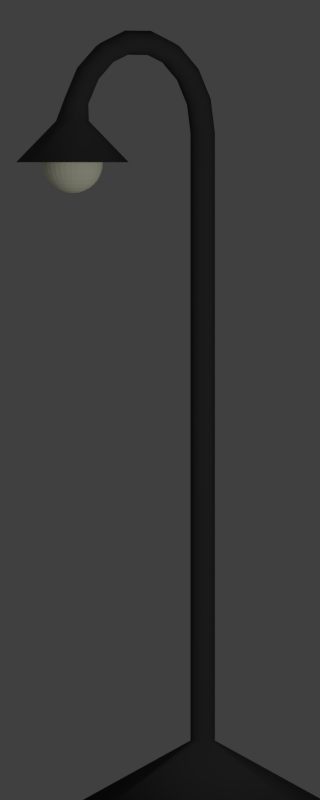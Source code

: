 # Source: Strassenlaterne.blend  (saved by Blender 2.62.0; exported with 4.5.12 LTS)
import bpy
from mathutils import Matrix  # noqa: F401  (used for matrix-valued properties, if any)

bpy.ops.wm.read_factory_settings(use_empty=True)
scene = bpy.context.scene
scene.name = 'Scene'

# ---- collections
col_collection_1 = bpy.data.collections.new('Collection 1'); scene.collection.children.link(col_collection_1)

# ---- materials (node trees are filled in below, after node groups)
mat_laterne = bpy.data.materials.new('Laterne')
mat_laterne.alpha_threshold = 0.0
mat_laterne.use_transparent_shadow = False
mat_laterne.diffuse_color = (0.05222, 0.05222, 0.05222, 1.0)
mat_laterne.roughness = 0.5
mat_laterne.specular_intensity = 0.07143
mat_laterne.line_color = (0.0, 0.0, 0.0, 1.0)
mat_lampe = bpy.data.materials.new('Lampe')
mat_lampe.alpha_threshold = 0.0
mat_lampe.use_transparent_shadow = False
mat_lampe.diffuse_color = (1.0, 1.0, 0.766, 1.0)
mat_lampe.roughness = 0.5
mat_lampe.specular_intensity = 0.0
mat_lampe.line_color = (0.0, 0.0, 0.0, 1.0)

# ---- material node trees

# ---- world
world_world = bpy.data.worlds.new('World'); scene.world = world_world
world_world.color = (0.05088, 0.05088, 0.05088)
world_world.use_sun_shadow = False
world_world.sun_shadow_jitter_overblur = 0.0
world_world.cycles.sampling_method = 'MANUAL'
world_world.cycles.sample_map_resolution = 256

# ---- cameras
cam_camera = bpy.data.cameras.new('Camera')
cam_camera.type = 'ORTHO'
cam_camera.clip_end = 100.0
cam_camera.lens = 35.0
cam_camera.sensor_width = 32.0
cam_camera.sensor_height = 18.0
cam_camera.ortho_scale = 2.634
cam_camera.dof.focus_distance = 0.0
cam_camera.dof.aperture_fstop = 128.0

# ---- lights
light_lamp_001 = bpy.data.lights.new('Lamp.001', 'POINT')
light_lamp_001.transmission_factor = 0.0
light_lamp_001.cutoff_distance = 30.0
light_lamp_001.use_shadow = False
light_lamp_001.energy = 20.0
light_lamp_001.shadow_buffer_clip_start = 1.001
light_lamp_001.shadow_soft_size = 1.0
light_lamp_001.shadow_maximum_resolution = 0.006
light_lamp_001.use_absolute_resolution = True
light_lamp_001.cycles.use_multiple_importance_sampling = False
light_lamp = bpy.data.lights.new('Lamp', 'POINT')
light_lamp.transmission_factor = 0.0
light_lamp.cutoff_distance = 30.0
light_lamp.energy = 100.0
light_lamp.shadow_buffer_clip_start = 1.001
light_lamp.shadow_soft_size = 1.0
light_lamp.shadow_maximum_resolution = 0.006
light_lamp.use_absolute_resolution = True
light_lamp.cycles.use_multiple_importance_sampling = False

# ---- meshes
me_circle = bpy.data.meshes.new('Circle')
me_circle.from_pydata([(-4.47e-09, 0.4, 0.0), (0.2828, 0.2828, 0.0), (0.4, -1.748e-08, 0.0), (0.2828, -0.2828, 0.0), (-3.944e-08, -0.4, 0.0), (-0.2828, -0.2828, 0.0), (-0.4, 4.77e-09, 0.0), (-0.2828, 0.2828, 0.0), (-0.02855, 0.02855, 0.1983), (-0.04038, -6.466e-10, 0.1983), (-0.02855, -0.02855, 0.1983), (-2.201e-08, -0.04038, 0.1983), (0.02855, -0.02855, 0.1983), (0.04038, -2.893e-09, 0.1983), (0.02855, 0.02855, 0.1983), (-1.848e-08, 0.04038, 0.1983), (-1.919e-08, -3.725e-09, 0.0), (-1.848e-08, 0.04038, 2.198), (0.02855, 0.02855, 2.198), (0.04038, -2.893e-09, 2.198), (0.02855, -0.02855, 2.198), (-2.201e-08, -0.04038, 2.198), (-0.02855, -0.02855, 2.198), (-0.04038, -6.466e-10, 2.198), (-0.02855, 0.02855, 2.198), (-0.02855, 0.009326, 2.311), (-0.04038, -0.0175, 2.301), (-0.02855, -0.04433, 2.291), (-2.201e-08, -0.05544, 2.287), (0.02855, -0.04433, 2.291), (0.04038, -0.0175, 2.301), (0.02855, 0.009326, 2.311), (-1.848e-08, 0.02044, 2.315), (-1.848e-08, -0.03815, 2.417), (0.02855, -0.04721, 2.41), (0.04038, -0.06908, 2.392), (0.02855, -0.09095, 2.373), (-2.201e-08, -0.1, 2.366), (-0.02855, -0.09095, 2.373), (-0.04038, -0.06908, 2.392), (-0.02855, -0.04721, 2.41), (-0.02855, -0.1342, 2.484), (-0.04038, -0.1485, 2.459), (-0.02855, -0.1628, 2.434), (-2.201e-08, -0.1687, 2.424), (0.02855, -0.1628, 2.434), (0.04038, -0.1485, 2.459), (0.02855, -0.1342, 2.484), (-1.848e-08, -0.1283, 2.494), (-1.848e-08, -0.2392, 2.535), (0.02855, -0.2413, 2.523), (0.04038, -0.2462, 2.495), (0.02855, -0.2512, 2.467), (-2.201e-08, -0.2532, 2.455), (-0.02855, -0.2512, 2.467), (-0.04038, -0.2462, 2.495), (-0.02855, -0.2413, 2.523), (-0.02855, -0.3554, 2.524), (-0.04038, -0.3504, 2.496), (-0.02855, -0.3454, 2.468), (-2.201e-08, -0.3434, 2.456), (0.02855, -0.3454, 2.468), (0.04038, -0.3504, 2.496), (0.02855, -0.3554, 2.524), (-1.848e-08, -0.3574, 2.536), (-1.848e-08, -0.4687, 2.496), (0.02855, -0.4628, 2.485), (0.04038, -0.4485, 2.461), (0.02855, -0.4342, 2.436), (-2.201e-08, -0.4283, 2.426), (-0.02855, -0.4342, 2.436), (-0.04038, -0.4485, 2.461), (-0.02855, -0.4628, 2.485), (-0.02855, -0.5506, 2.413), (-0.04038, -0.5287, 2.394), (-0.02855, -0.5068, 2.376), (-2.201e-08, -0.4978, 2.368), (0.02855, -0.5068, 2.376), (0.04038, -0.5287, 2.394), (0.02855, -0.5506, 2.413), (-1.848e-08, -0.5596, 2.42), (-1.848e-08, -0.6193, 2.318), (0.02855, -0.6081, 2.314), (0.04038, -0.5813, 2.304), (0.02855, -0.5545, 2.294), (-2.201e-08, -0.5434, 2.29), (-0.02855, -0.5545, 2.294), (-0.04038, -0.5813, 2.304), (-0.02855, -0.6081, 2.314), (-0.03829, -0.6383, 2.238), (-0.05415, -0.6, 2.238), (-0.03829, -0.5617, 2.238), (-2.253e-08, -0.5459, 2.238), (0.03829, -0.5617, 2.238), (0.05415, -0.6, 2.238), (0.03829, -0.6383, 2.238), (-1.78e-08, -0.6541, 2.238), (-1.459e-08, -0.7857, 2.102), (0.1313, -0.7313, 2.102), (0.1857, -0.6, 2.102), (0.1313, -0.4687, 2.102), (-3.082e-08, -0.4143, 2.102), (-0.1313, -0.4687, 2.102), (-0.1857, -0.6, 2.102), (-0.1313, -0.7313, 2.102)], [], [(15, 0, 7, 8), (7, 6, 9, 8), (6, 5, 10, 9), (4, 11, 10, 5), (4, 3, 12, 11), (2, 13, 12, 3), (2, 1, 14, 13), (1, 0, 15, 14), (0, 16, 7), (6, 7, 16), (5, 6, 16), (5, 16, 4), (3, 4, 16), (3, 16, 2), (1, 2, 16), (0, 1, 16), (14, 15, 17, 18), (13, 14, 18, 19), (13, 19, 20, 12), (11, 12, 20, 21), (11, 21, 22, 10), (9, 10, 22, 23), (8, 9, 23, 24), (8, 24, 17, 15), (24, 25, 32, 17), (24, 23, 26, 25), (23, 22, 27, 26), (21, 28, 27, 22), (21, 20, 29, 28), (19, 30, 29, 20), (19, 18, 31, 30), (18, 17, 32, 31), (31, 32, 33, 34), (30, 31, 34, 35), (30, 35, 36, 29), (28, 29, 36, 37), (28, 37, 38, 27), (26, 27, 38, 39), (25, 26, 39, 40), (25, 40, 33, 32), (40, 41, 48, 33), (40, 39, 42, 41), (39, 38, 43, 42), (37, 44, 43, 38), (37, 36, 45, 44), (35, 46, 45, 36), (35, 34, 47, 46), (34, 33, 48, 47), (47, 48, 49, 50), (46, 47, 50, 51), (46, 51, 52, 45), (44, 45, 52, 53), (44, 53, 54, 43), (42, 43, 54, 55), (41, 42, 55, 56), (41, 56, 49, 48), (56, 57, 64, 49), (56, 55, 58, 57), (55, 54, 59, 58), (53, 60, 59, 54), (53, 52, 61, 60), (51, 62, 61, 52), (51, 50, 63, 62), (50, 49, 64, 63), (63, 64, 65, 66), (62, 63, 66, 67), (62, 67, 68, 61), (60, 61, 68, 69), (60, 69, 70, 59), (58, 59, 70, 71), (57, 58, 71, 72), (57, 72, 65, 64), (72, 73, 80, 65), (72, 71, 74, 73), (71, 70, 75, 74), (69, 76, 75, 70), (69, 68, 77, 76), (67, 78, 77, 68), (67, 66, 79, 78), (66, 65, 80, 79), (79, 80, 81, 82), (78, 79, 82, 83), (78, 83, 84, 77), (76, 77, 84, 85), (76, 85, 86, 75), (74, 75, 86, 87), (73, 74, 87, 88), (73, 88, 81, 80), (88, 89, 96, 81), (88, 87, 90, 89), (87, 86, 91, 90), (85, 92, 91, 86), (85, 84, 93, 92), (83, 94, 93, 84), (83, 82, 95, 94), (82, 81, 96, 95), (95, 96, 97, 98), (94, 95, 98, 99), (94, 99, 100, 93), (92, 93, 100, 101), (92, 101, 102, 91), (90, 91, 102, 103), (89, 90, 103, 104), (89, 104, 97, 96)])
me_circle.polygons.foreach_set('use_smooth', [True] * 104)
me_circle.materials.append(mat_laterne)
me_circle.use_remesh_preserve_volume = False
me_circle.use_remesh_preserve_attributes = False
me_circle.use_mirror_vertex_groups = False
me_circle.update()
me_sphere = bpy.data.meshes.new('Sphere')
me_sphere.from_pydata([(0.01913, 0.003806, -0.09808), (0.03753, 0.007466, -0.09239), (0.05449, 0.01084, -0.08315), (0.06935, 0.0138, -0.07071), (0.08155, 0.01622, -0.05556), (0.09061, 0.01802, -0.03827), (0.09619, 0.01913, -0.01951), (0.09808, 0.01951, -2.142e-08), (0.09619, 0.01913, 0.01951), (0.09061, 0.01802, 0.03827), (0.08155, 0.01622, 0.05556), (0.06935, 0.0138, 0.07071), (0.05449, 0.01084, 0.08315), (0.03753, 0.007466, 0.09239), (0.01913, 0.003806, 0.09808), (0.01802, 0.007466, 0.09808), (0.03536, 0.01464, 0.09239), (0.05133, 0.02126, 0.08315), (0.06533, 0.02706, 0.07071), (0.07682, 0.03182, 0.05556), (0.08536, 0.03536, 0.03827), (0.09061, 0.03753, 0.01951), (0.09239, 0.03827, -2.142e-08), (0.09061, 0.03753, -0.01951), (0.08536, 0.03536, -0.03827), (0.07682, 0.03182, -0.05556), (0.06533, 0.02706, -0.07071), (0.05133, 0.02126, -0.08315), (0.03536, 0.01464, -0.09239), (0.01802, 0.007466, -0.09808), (0.01622, 0.01084, -0.09808), (0.03182, 0.02126, -0.09239), (0.04619, 0.03087, -0.08315), (0.05879, 0.03928, -0.07071), (0.06913, 0.04619, -0.05556), (0.07682, 0.05133, -0.03827), (0.08155, 0.05449, -0.01951), (0.08315, 0.05556, -2.142e-08), (0.08155, 0.05449, 0.01951), (0.07682, 0.05133, 0.03827), (0.06913, 0.04619, 0.05556), (0.05879, 0.03928, 0.07071), (0.04619, 0.03087, 0.08315), (0.03182, 0.02126, 0.09239), (0.01622, 0.01084, 0.09808), (0.01379, 0.0138, 0.09808), (0.02706, 0.02706, 0.09239), (0.03928, 0.03928, 0.08315), (0.05, 0.05, 0.07071), (0.05879, 0.05879, 0.05556), (0.06533, 0.06533, 0.03827), (0.06935, 0.06935, 0.01951), (0.07071, 0.07071, -2.142e-08), (0.06935, 0.06935, -0.01951), (0.06533, 0.06533, -0.03827), (0.05879, 0.05879, -0.05556), (0.05, 0.05, -0.07071), (0.03928, 0.03928, -0.08315), (0.02706, 0.02706, -0.09239), (0.01379, 0.01379, -0.09808), (0.01084, 0.01622, -0.09808), (0.02126, 0.03182, -0.09239), (0.03087, 0.04619, -0.08315), (0.03928, 0.05879, -0.07071), (0.04619, 0.06913, -0.05556), (0.05133, 0.07682, -0.03827), (0.05449, 0.08155, -0.01951), (0.05556, 0.08315, -2.142e-08), (0.05449, 0.08155, 0.01951), (0.05133, 0.07682, 0.03827), (0.04619, 0.06913, 0.05556), (0.03928, 0.05879, 0.07071), (0.03087, 0.04619, 0.08315), (0.02126, 0.03182, 0.09239), (0.01084, 0.01622, 0.09808), (0.007466, 0.01802, 0.09808), (0.01464, 0.03536, 0.09239), (0.02126, 0.05133, 0.08315), (0.02706, 0.06533, 0.07071), (0.03182, 0.07682, 0.05556), (0.03536, 0.08536, 0.03827), (0.03753, 0.09061, 0.01951), (0.03827, 0.09239, -2.142e-08), (0.03753, 0.09061, -0.01951), (0.03536, 0.08536, -0.03827), (0.03182, 0.07682, -0.05556), (0.02706, 0.06533, -0.07071), (0.02126, 0.05133, -0.08315), (0.01464, 0.03536, -0.09239), (0.007466, 0.01802, -0.09808), (-1.881e-08, 1.61e-08, -0.1), (0.003806, 0.01913, -0.09808), (0.007466, 0.03753, -0.09239), (0.01084, 0.05449, -0.08315), (0.01379, 0.06935, -0.07071), (0.01622, 0.08155, -0.05556), (0.01802, 0.09061, -0.03827), (0.01913, 0.09619, -0.01951), (0.01951, 0.09808, -2.142e-08), (0.01913, 0.09619, 0.01951), (0.01802, 0.09061, 0.03827), (0.01622, 0.08155, 0.05556), (0.01379, 0.06935, 0.07071), (0.01084, 0.05449, 0.08315), (0.007466, 0.03753, 0.09239), (0.003806, 0.01913, 0.09808), (-7.461e-09, 0.01951, 0.09808), (-8.579e-09, 0.03827, 0.09239), (-1.156e-08, 0.05556, 0.08315), (-4.854e-09, 0.07071, 0.07071), (-1.528e-08, 0.08315, 0.05556), (-1.873e-09, 0.09239, 0.03827), (-1.528e-08, 0.09808, 0.01951), (-2.274e-08, 0.1, -2.142e-08), (-1.528e-08, 0.09808, -0.01951), (-1.379e-08, 0.09239, -0.03827), (-1.528e-08, 0.08315, -0.05556), (-4.854e-09, 0.07071, -0.07071), (-7.834e-09, 0.05556, -0.08315), (-7.089e-09, 0.03827, -0.09239), (-7.461e-09, 0.01951, -0.09808), (-0.003806, 0.01913, -0.09808), (-0.007466, 0.03753, -0.09239), (-0.01084, 0.05449, -0.08315), (-0.01379, 0.06935, -0.07071), (-0.01622, 0.08155, -0.05556), (-0.01802, 0.09061, -0.03827), (-0.01913, 0.09619, -0.01951), (-0.01951, 0.09808, -2.142e-08), (-0.01913, 0.09619, 0.01951), (-0.01802, 0.09061, 0.03827), (-0.01622, 0.08155, 0.05556), (-0.01379, 0.06935, 0.07071), (-0.01084, 0.05449, 0.08315), (-0.007466, 0.03753, 0.09239), (-0.003806, 0.01913, 0.09808), (-0.007466, 0.01802, 0.09808), (-0.01464, 0.03536, 0.09239), (-0.02126, 0.05133, 0.08315), (-0.02706, 0.06533, 0.07071), (-0.03182, 0.07682, 0.05556), (-0.03536, 0.08536, 0.03827), (-0.03753, 0.09061, 0.01951), (-0.03827, 0.09239, -2.142e-08), (-0.03753, 0.09061, -0.01951), (-0.03536, 0.08536, -0.03827), (-0.03182, 0.07682, -0.05556), (-0.02706, 0.06533, -0.07071), (-0.02126, 0.05133, -0.08315), (-0.01464, 0.03536, -0.09239), (-0.007466, 0.01802, -0.09808), (-0.01084, 0.01622, -0.09808), (-0.02126, 0.03182, -0.09239), (-0.03087, 0.04619, -0.08315), (-0.03928, 0.05879, -0.07071), (-0.04619, 0.06913, -0.05556), (-0.05133, 0.07682, -0.03827), (-0.05449, 0.08155, -0.01951), (-0.05556, 0.08315, -2.142e-08), (-0.05449, 0.08155, 0.01951), (-0.05133, 0.07682, 0.03827), (-0.04619, 0.06913, 0.05556), (-0.03928, 0.05879, 0.07071), (-0.03087, 0.04619, 0.08315), (-0.02126, 0.03182, 0.09239), (-0.01084, 0.01622, 0.09808), (-0.01379, 0.0138, 0.09808), (-0.02706, 0.02706, 0.09239), (-0.03928, 0.03928, 0.08315), (-0.05, 0.05, 0.07071), (-0.05879, 0.05879, 0.05556), (-0.06533, 0.06533, 0.03827), (-0.06935, 0.06935, 0.01951), (-0.07071, 0.07071, -2.142e-08), (-0.06935, 0.06935, -0.01951), (-0.06533, 0.06533, -0.03827), (-0.05879, 0.05879, -0.05556), (-0.05, 0.05, -0.07071), (-0.03928, 0.03928, -0.08315), (-0.02706, 0.02706, -0.09239), (-0.01379, 0.01379, -0.09808), (-0.01622, 0.01084, -0.09808), (-0.03182, 0.02126, -0.09239), (-0.04619, 0.03087, -0.08315), (-0.05879, 0.03928, -0.07071), (-0.06913, 0.04619, -0.05556), (-0.07682, 0.05133, -0.03827), (-0.08155, 0.05449, -0.01951), (-0.08315, 0.05556, -2.142e-08), (-0.08155, 0.05449, 0.01951), (-0.07682, 0.05133, 0.03827), (-0.06913, 0.04619, 0.05556), (-0.05879, 0.03928, 0.07071), (-0.04619, 0.03087, 0.08315), (-0.03182, 0.02126, 0.09239), (-0.01622, 0.01084, 0.09808), (-0.01802, 0.007466, 0.09808), (-0.03536, 0.01464, 0.09239), (-0.05133, 0.02126, 0.08315), (-0.06533, 0.02706, 0.07071), (-0.07682, 0.03182, 0.05556), (-0.08536, 0.03536, 0.03827), (-0.09061, 0.03753, 0.01951), (-0.09239, 0.03827, -2.142e-08), (-0.09061, 0.03753, -0.01951), (-0.08536, 0.03536, -0.03827), (-0.07682, 0.03182, -0.05556), (-0.06533, 0.02706, -0.07071), (-0.05133, 0.02126, -0.08315), (-0.03536, 0.01464, -0.09239), (-0.01802, 0.007466, -0.09808), (-0.01913, 0.003806, -0.09808), (-0.03753, 0.007466, -0.09239), (-0.05449, 0.01084, -0.08315), (-0.06935, 0.0138, -0.07071), (-0.08155, 0.01622, -0.05556), (-0.09061, 0.01802, -0.03827), (-0.09619, 0.01913, -0.01951), (-0.09808, 0.01951, -2.142e-08), (-0.09619, 0.01913, 0.01951), (-0.09061, 0.01802, 0.03827), (-0.08155, 0.01622, 0.05556), (-0.06935, 0.0138, 0.07071), (-0.05449, 0.01084, 0.08315), (-0.03753, 0.007466, 0.09239), (-0.01913, 0.003806, 0.09808), (-0.01951, 4.546e-08, 0.09808), (-0.03827, 4.099e-08, 0.09239), (-0.05556, 3.652e-08, 0.08315), (-0.07071, 4.471e-08, 0.07071), (-0.08315, 3.577e-08, 0.05556), (-0.09239, 4.918e-08, 0.03827), (-0.09808, 3.279e-08, 0.01951), (-0.1, 1.342e-08, -2.142e-08), (-0.09808, 3.279e-08, -0.01951), (-0.09239, 4.173e-08, -0.03827), (-0.08315, 3.577e-08, -0.05556), (-0.07071, 4.471e-08, -0.07071), (-0.05556, 4.099e-08, -0.08315), (-0.03827, 4.546e-08, -0.09239), (-0.01951, 4.397e-08, -0.09808), (-0.01913, -0.003806, -0.09808), (-0.03753, -0.007466, -0.09239), (-0.05449, -0.01084, -0.08315), (-0.06935, -0.01379, -0.07071), (-0.08155, -0.01622, -0.05556), (-0.09061, -0.01802, -0.03827), (-0.09619, -0.01913, -0.01951), (-0.09808, -0.01951, -2.142e-08), (-0.09619, -0.01913, 0.01951), (-0.09061, -0.01802, 0.03827), (-0.08155, -0.01622, 0.05556), (-0.06935, -0.01379, 0.07071), (-0.05449, -0.01084, 0.08315), (-0.03753, -0.007466, 0.09239), (-0.01913, -0.003806, 0.09808), (-0.01802, -0.007466, 0.09808), (-0.03536, -0.01464, 0.09239), (-0.05133, -0.02126, 0.08315), (-0.06533, -0.02706, 0.07071), (-0.07682, -0.03182, 0.05556), (-0.08536, -0.03536, 0.03827), (-0.09061, -0.03753, 0.01951), (-0.09239, -0.03827, -2.142e-08), (-0.09061, -0.03753, -0.01951), (-0.08536, -0.03536, -0.03827), (-0.07682, -0.03182, -0.05556), (-0.06533, -0.02706, -0.07071), (-0.05133, -0.02126, -0.08315), (-0.03536, -0.01464, -0.09239), (-0.01802, -0.007466, -0.09808), (-0.01622, -0.01084, -0.09808), (-0.03182, -0.02126, -0.09239), (-0.04619, -0.03087, -0.08315), (-0.05879, -0.03928, -0.07071), (-0.06913, -0.04619, -0.05556), (-0.07682, -0.05133, -0.03827), (-0.08155, -0.05449, -0.01951), (-0.08315, -0.05556, -2.142e-08), (-0.08155, -0.05449, 0.01951), (-0.07682, -0.05133, 0.03827), (-0.06913, -0.04619, 0.05556), (-0.05879, -0.03928, 0.07071), (-0.04619, -0.03087, 0.08315), (-0.03182, -0.02126, 0.09239), (-0.01622, -0.01084, 0.09808), (-0.01379, -0.01379, 0.09808), (-0.02706, -0.02706, 0.09239), (-0.03928, -0.03928, 0.08315), (-0.05, -0.05, 0.07071), (-0.05879, -0.05879, 0.05556), (-0.06533, -0.06533, 0.03827), (-0.06935, -0.06935, 0.01951), (-0.07071, -0.07071, -2.142e-08), (-0.06935, -0.06935, -0.01951), (-0.06533, -0.06533, -0.03827), (-0.05879, -0.05879, -0.05556), (-0.05, -0.05, -0.07071), (-0.03928, -0.03928, -0.08315), (-0.02706, -0.02706, -0.09239), (-0.01379, -0.01379, -0.09808), (-0.01084, -0.01622, -0.09808), (-0.02126, -0.03182, -0.09239), (-0.03087, -0.04619, -0.08315), (-0.03928, -0.05879, -0.07071), (-0.04619, -0.06913, -0.05556), (-0.05133, -0.07682, -0.03827), (-0.05449, -0.08155, -0.01951), (-0.05556, -0.08315, -2.142e-08), (-0.05449, -0.08155, 0.01951), (-0.05133, -0.07682, 0.03827), (-0.04619, -0.06913, 0.05556), (-0.03928, -0.05879, 0.07071), (-0.03087, -0.04619, 0.08315), (-0.02126, -0.03182, 0.09239), (-0.01084, -0.01622, 0.09808), (-6.344e-09, 4.62e-08, 0.1), (-0.007466, -0.01802, 0.09808), (-0.01464, -0.03536, 0.09239), (-0.02126, -0.05133, 0.08315), (-0.02706, -0.06533, 0.07071), (-0.03182, -0.07682, 0.05556), (-0.03536, -0.08536, 0.03827), (-0.03753, -0.09061, 0.01951), (-0.03827, -0.09239, -2.142e-08), (-0.03753, -0.09061, -0.01951), (-0.03536, -0.08536, -0.03827), (-0.03182, -0.07682, -0.05556), (-0.02706, -0.06533, -0.07071), (-0.02126, -0.05133, -0.08315), (-0.01464, -0.03536, -0.09239), (-0.007466, -0.01802, -0.09808), (-0.003806, -0.01913, -0.09808), (-0.007466, -0.03753, -0.09239), (-0.01084, -0.05449, -0.08315), (-0.01379, -0.06935, -0.07071), (-0.01622, -0.08155, -0.05556), (-0.01802, -0.09061, -0.03827), (-0.01913, -0.09619, -0.01951), (-0.01951, -0.09808, -2.142e-08), (-0.01913, -0.09619, 0.01951), (-0.01802, -0.09061, 0.03827), (-0.01622, -0.08155, 0.05556), (-0.01379, -0.06935, 0.07071), (-0.01084, -0.05449, 0.08315), (-0.007466, -0.03753, 0.09239), (-0.003806, -0.01913, 0.09808), (-4.481e-09, -0.01951, 0.09808), (-1.128e-09, -0.03827, 0.09239), (8.557e-09, -0.05556, 0.08315), (-3.364e-09, -0.07071, 0.07071), (4.087e-09, -0.08315, 0.05556), (-4.854e-09, -0.09239, 0.03827), (2.048e-08, -0.09808, 0.01951), (3.836e-08, -0.1, -2.142e-08), (2.048e-08, -0.09808, -0.01951), (2.597e-09, -0.09239, -0.03827), (4.087e-09, -0.08315, -0.05556), (-3.364e-09, -0.07071, -0.07071), (2.597e-09, -0.05556, -0.08315), (-4.109e-09, -0.03827, -0.09239), (-3.364e-09, -0.01951, -0.09808), (0.003806, -0.01913, -0.09808), (0.007466, -0.03753, -0.09239), (0.01084, -0.05449, -0.08315), (0.01379, -0.06935, -0.07071), (0.01622, -0.08155, -0.05556), (0.01802, -0.09061, -0.03827), (0.01913, -0.09619, -0.01951), (0.01951, -0.09808, -2.142e-08), (0.01913, -0.09619, 0.01951), (0.01802, -0.09061, 0.03827), (0.01622, -0.08155, 0.05556), (0.01379, -0.06935, 0.07071), (0.01084, -0.05449, 0.08315), (0.007466, -0.03753, 0.09239), (0.003806, -0.01913, 0.09808), (0.007466, -0.01802, 0.09808), (0.01464, -0.03536, 0.09239), (0.02126, -0.05133, 0.08315), (0.02706, -0.06533, 0.07071), (0.03182, -0.07682, 0.05556), (0.03536, -0.08536, 0.03827), (0.03753, -0.09061, 0.01951), (0.03827, -0.09239, -2.142e-08), (0.03753, -0.09061, -0.01951), (0.03536, -0.08536, -0.03827), (0.03182, -0.07682, -0.05556), (0.02706, -0.06533, -0.07071), (0.02126, -0.05133, -0.08315), (0.01464, -0.03536, -0.09239), (0.007466, -0.01802, -0.09808), (0.01084, -0.01622, -0.09808), (0.02126, -0.03182, -0.09239), (0.03087, -0.04619, -0.08315), (0.03928, -0.05879, -0.07071), (0.04619, -0.06913, -0.05556), (0.05133, -0.07682, -0.03827), (0.05449, -0.08155, -0.01951), (0.05556, -0.08315, -2.142e-08), (0.05449, -0.08155, 0.01951), (0.05133, -0.07682, 0.03827), (0.04619, -0.06913, 0.05556), (0.03928, -0.05879, 0.07071), (0.03087, -0.04619, 0.08315), (0.02126, -0.03182, 0.09239), (0.01084, -0.01622, 0.09808), (0.01379, -0.01379, 0.09808), (0.02706, -0.02706, 0.09239), (0.03928, -0.03928, 0.08315), (0.05, -0.05, 0.07071), (0.05879, -0.05879, 0.05556), (0.06533, -0.06533, 0.03827), (0.06935, -0.06935, 0.01951), (0.07071, -0.07071, -2.142e-08), (0.06935, -0.06935, -0.01951), (0.06533, -0.06533, -0.03827), (0.05879, -0.05879, -0.05556), (0.05, -0.05, -0.07071), (0.03928, -0.03928, -0.08315), (0.02706, -0.02706, -0.09239), (0.01379, -0.01379, -0.09808), (0.01622, -0.01084, -0.09808), (0.03182, -0.02126, -0.09239), (0.04619, -0.03087, -0.08315), (0.05879, -0.03928, -0.07071), (0.06913, -0.04619, -0.05556), (0.07682, -0.05133, -0.03827), (0.08155, -0.05449, -0.01951), (0.08315, -0.05556, -2.142e-08), (0.08155, -0.05449, 0.01951), (0.07682, -0.05133, 0.03827), (0.06913, -0.04619, 0.05556), (0.05879, -0.03928, 0.07071), (0.04619, -0.03087, 0.08315), (0.03182, -0.02126, 0.09239), (0.01622, -0.01084, 0.09808), (0.01802, -0.007466, 0.09808), (0.03536, -0.01464, 0.09239), (0.05133, -0.02126, 0.08315), (0.06533, -0.02706, 0.07071), (0.07682, -0.03182, 0.05556), (0.08536, -0.03536, 0.03827), (0.09061, -0.03753, 0.01951), (0.09239, -0.03827, -2.142e-08), (0.09061, -0.03753, -0.01951), (0.08536, -0.03536, -0.03827), (0.07682, -0.03182, -0.05556), (0.06533, -0.02706, -0.07071), (0.05133, -0.02126, -0.08315), (0.03536, -0.01464, -0.09239), (0.01802, -0.007466, -0.09808), (0.01913, -0.003806, -0.09808), (0.03753, -0.007466, -0.09239), (0.05449, -0.01084, -0.08315), (0.06935, -0.01379, -0.07071), (0.08155, -0.01622, -0.05556), (0.09061, -0.01802, -0.03827), (0.09619, -0.01913, -0.01951), (0.09808, -0.01951, -2.142e-08), (0.09619, -0.01913, 0.01951), (0.09061, -0.01802, 0.03827), (0.08155, -0.01622, 0.05556), (0.06935, -0.01379, 0.07071), (0.05449, -0.01084, 0.08315), (0.03753, -0.007466, 0.09239), (0.01913, -0.003806, 0.09808), (0.01951, 4.769e-08, 0.09808), (0.03827, 5.291e-08, 0.09239), (0.05556, 6.781e-08, 0.08315), (0.07071, 5.514e-08, 0.07071), (0.08315, 5.961e-08, 0.05556), (0.09239, 5.216e-08, 0.03827), (0.09808, 7.451e-08, 0.01951), (0.1, 9.389e-08, -2.142e-08), (0.09808, 7.451e-08, -0.01951), (0.09239, 6.408e-08, -0.03827), (0.08315, 5.961e-08, -0.05556), (0.07071, 5.514e-08, -0.07071), (0.05556, 6.11e-08, -0.08315), (0.03827, 5.142e-08, -0.09239), (0.01951, 5.03e-08, -0.09808)], [], [(90, 0, 481), (0, 1, 480, 481), (479, 480, 1, 2), (478, 479, 2, 3), (477, 478, 3, 4), (476, 477, 4, 5), (475, 476, 5, 6), (474, 475, 6, 7), (473, 474, 7, 8), (472, 473, 8, 9), (471, 472, 9, 10), (470, 471, 10, 11), (469, 470, 11, 12), (468, 469, 12, 13), (467, 468, 13, 14), (316, 467, 14), (316, 14, 15), (14, 13, 16, 15), (13, 12, 17, 16), (12, 11, 18, 17), (11, 10, 19, 18), (10, 9, 20, 19), (9, 8, 21, 20), (8, 7, 22, 21), (7, 6, 23, 22), (6, 5, 24, 23), (5, 4, 25, 24), (4, 3, 26, 25), (3, 2, 27, 26), (2, 1, 28, 27), (1, 0, 29, 28), (0, 90, 29), (29, 90, 30), (28, 29, 30, 31), (27, 28, 31, 32), (26, 27, 32, 33), (25, 26, 33, 34), (24, 25, 34, 35), (23, 24, 35, 36), (22, 23, 36, 37), (21, 22, 37, 38), (20, 21, 38, 39), (19, 20, 39, 40), (18, 19, 40, 41), (17, 18, 41, 42), (16, 17, 42, 43), (15, 16, 43, 44), (316, 15, 44), (316, 44, 45), (44, 43, 46, 45), (43, 42, 47, 46), (42, 41, 48, 47), (41, 40, 49, 48), (40, 39, 50, 49), (39, 38, 51, 50), (38, 37, 52, 51), (37, 36, 53, 52), (36, 35, 54, 53), (35, 34, 55, 54), (34, 33, 56, 55), (33, 32, 57, 56), (32, 31, 58, 57), (31, 30, 59, 58), (30, 90, 59), (59, 90, 60), (58, 59, 60, 61), (57, 58, 61, 62), (56, 57, 62, 63), (55, 56, 63, 64), (54, 55, 64, 65), (53, 54, 65, 66), (52, 53, 66, 67), (51, 52, 67, 68), (50, 51, 68, 69), (49, 50, 69, 70), (48, 49, 70, 71), (47, 48, 71, 72), (46, 47, 72, 73), (45, 46, 73, 74), (316, 45, 74), (316, 74, 75), (74, 73, 76, 75), (73, 72, 77, 76), (72, 71, 78, 77), (71, 70, 79, 78), (70, 69, 80, 79), (69, 68, 81, 80), (68, 67, 82, 81), (67, 66, 83, 82), (66, 65, 84, 83), (65, 64, 85, 84), (64, 63, 86, 85), (63, 62, 87, 86), (62, 61, 88, 87), (61, 60, 89, 88), (60, 90, 89), (89, 90, 91), (88, 89, 91, 92), (87, 88, 92, 93), (86, 87, 93, 94), (85, 86, 94, 95), (84, 85, 95, 96), (83, 84, 96, 97), (82, 83, 97, 98), (81, 82, 98, 99), (80, 81, 99, 100), (79, 80, 100, 101), (78, 79, 101, 102), (77, 78, 102, 103), (76, 77, 103, 104), (75, 76, 104, 105), (316, 75, 105), (316, 105, 106), (105, 104, 107, 106), (104, 103, 108, 107), (103, 102, 109, 108), (102, 101, 110, 109), (101, 100, 111, 110), (100, 99, 112, 111), (99, 98, 113, 112), (98, 97, 114, 113), (97, 96, 115, 114), (96, 95, 116, 115), (95, 94, 117, 116), (94, 93, 118, 117), (93, 92, 119, 118), (92, 91, 120, 119), (91, 90, 120), (120, 90, 121), (119, 120, 121, 122), (118, 119, 122, 123), (117, 118, 123, 124), (116, 117, 124, 125), (115, 116, 125, 126), (114, 115, 126, 127), (113, 114, 127, 128), (112, 113, 128, 129), (111, 112, 129, 130), (110, 111, 130, 131), (109, 110, 131, 132), (108, 109, 132, 133), (107, 108, 133, 134), (106, 107, 134, 135), (316, 106, 135), (316, 135, 136), (135, 134, 137, 136), (134, 133, 138, 137), (133, 132, 139, 138), (132, 131, 140, 139), (131, 130, 141, 140), (130, 129, 142, 141), (129, 128, 143, 142), (128, 127, 144, 143), (127, 126, 145, 144), (126, 125, 146, 145), (125, 124, 147, 146), (124, 123, 148, 147), (123, 122, 149, 148), (122, 121, 150, 149), (121, 90, 150), (150, 90, 151), (149, 150, 151, 152), (148, 149, 152, 153), (147, 148, 153, 154), (146, 147, 154, 155), (145, 146, 155, 156), (144, 145, 156, 157), (143, 144, 157, 158), (142, 143, 158, 159), (141, 142, 159, 160), (140, 141, 160, 161), (139, 140, 161, 162), (138, 139, 162, 163), (137, 138, 163, 164), (136, 137, 164, 165), (316, 136, 165), (316, 165, 166), (165, 164, 167, 166), (164, 163, 168, 167), (163, 162, 169, 168), (162, 161, 170, 169), (161, 160, 171, 170), (160, 159, 172, 171), (159, 158, 173, 172), (158, 157, 174, 173), (157, 156, 175, 174), (156, 155, 176, 175), (155, 154, 177, 176), (154, 153, 178, 177), (153, 152, 179, 178), (152, 151, 180, 179), (151, 90, 180), (180, 90, 181), (179, 180, 181, 182), (178, 179, 182, 183), (177, 178, 183, 184), (176, 177, 184, 185), (175, 176, 185, 186), (174, 175, 186, 187), (173, 174, 187, 188), (172, 173, 188, 189), (171, 172, 189, 190), (170, 171, 190, 191), (169, 170, 191, 192), (168, 169, 192, 193), (167, 168, 193, 194), (166, 167, 194, 195), (316, 166, 195), (316, 195, 196), (195, 194, 197, 196), (194, 193, 198, 197), (193, 192, 199, 198), (192, 191, 200, 199), (191, 190, 201, 200), (190, 189, 202, 201), (189, 188, 203, 202), (188, 187, 204, 203), (187, 186, 205, 204), (186, 185, 206, 205), (185, 184, 207, 206), (184, 183, 208, 207), (183, 182, 209, 208), (182, 181, 210, 209), (181, 90, 210), (210, 90, 211), (209, 210, 211, 212), (208, 209, 212, 213), (207, 208, 213, 214), (206, 207, 214, 215), (205, 206, 215, 216), (204, 205, 216, 217), (203, 204, 217, 218), (202, 203, 218, 219), (201, 202, 219, 220), (200, 201, 220, 221), (199, 200, 221, 222), (198, 199, 222, 223), (197, 198, 223, 224), (196, 197, 224, 225), (316, 196, 225), (316, 225, 226), (225, 224, 227, 226), (224, 223, 228, 227), (223, 222, 229, 228), (222, 221, 230, 229), (221, 220, 231, 230), (220, 219, 232, 231), (219, 218, 233, 232), (218, 217, 234, 233), (217, 216, 235, 234), (216, 215, 236, 235), (215, 214, 237, 236), (214, 213, 238, 237), (213, 212, 239, 238), (212, 211, 240, 239), (211, 90, 240), (240, 90, 241), (239, 240, 241, 242), (238, 239, 242, 243), (237, 238, 243, 244), (236, 237, 244, 245), (235, 236, 245, 246), (234, 235, 246, 247), (233, 234, 247, 248), (232, 233, 248, 249), (231, 232, 249, 250), (230, 231, 250, 251), (229, 230, 251, 252), (228, 229, 252, 253), (227, 228, 253, 254), (226, 227, 254, 255), (316, 226, 255), (316, 255, 256), (255, 254, 257, 256), (254, 253, 258, 257), (253, 252, 259, 258), (252, 251, 260, 259), (251, 250, 261, 260), (250, 249, 262, 261), (249, 248, 263, 262), (248, 247, 264, 263), (247, 246, 265, 264), (246, 245, 266, 265), (245, 244, 267, 266), (244, 243, 268, 267), (243, 242, 269, 268), (242, 241, 270, 269), (241, 90, 270), (270, 90, 271), (269, 270, 271, 272), (268, 269, 272, 273), (267, 268, 273, 274), (266, 267, 274, 275), (265, 266, 275, 276), (264, 265, 276, 277), (263, 264, 277, 278), (262, 263, 278, 279), (261, 262, 279, 280), (260, 261, 280, 281), (259, 260, 281, 282), (258, 259, 282, 283), (257, 258, 283, 284), (256, 257, 284, 285), (316, 256, 285), (316, 285, 286), (285, 284, 287, 286), (284, 283, 288, 287), (283, 282, 289, 288), (282, 281, 290, 289), (281, 280, 291, 290), (280, 279, 292, 291), (279, 278, 293, 292), (278, 277, 294, 293), (277, 276, 295, 294), (276, 275, 296, 295), (275, 274, 297, 296), (274, 273, 298, 297), (273, 272, 299, 298), (272, 271, 300, 299), (271, 90, 300), (300, 90, 301), (299, 300, 301, 302), (298, 299, 302, 303), (297, 298, 303, 304), (296, 297, 304, 305), (295, 296, 305, 306), (294, 295, 306, 307), (293, 294, 307, 308), (292, 293, 308, 309), (291, 292, 309, 310), (290, 291, 310, 311), (289, 290, 311, 312), (288, 289, 312, 313), (287, 288, 313, 314), (286, 287, 314, 315), (316, 286, 315), (316, 315, 317), (315, 314, 318, 317), (314, 313, 319, 318), (313, 312, 320, 319), (312, 311, 321, 320), (311, 310, 322, 321), (310, 309, 323, 322), (309, 308, 324, 323), (308, 307, 325, 324), (307, 306, 326, 325), (306, 305, 327, 326), (305, 304, 328, 327), (304, 303, 329, 328), (303, 302, 330, 329), (302, 301, 331, 330), (301, 90, 331), (331, 90, 332), (330, 331, 332, 333), (329, 330, 333, 334), (328, 329, 334, 335), (327, 328, 335, 336), (326, 327, 336, 337), (325, 326, 337, 338), (324, 325, 338, 339), (323, 324, 339, 340), (322, 323, 340, 341), (321, 322, 341, 342), (320, 321, 342, 343), (319, 320, 343, 344), (318, 319, 344, 345), (317, 318, 345, 346), (316, 317, 346), (316, 346, 347), (346, 345, 348, 347), (345, 344, 349, 348), (344, 343, 350, 349), (343, 342, 351, 350), (342, 341, 352, 351), (341, 340, 353, 352), (340, 339, 354, 353), (339, 338, 355, 354), (338, 337, 356, 355), (337, 336, 357, 356), (336, 335, 358, 357), (335, 334, 359, 358), (334, 333, 360, 359), (333, 332, 361, 360), (332, 90, 361), (361, 90, 362), (360, 361, 362, 363), (359, 360, 363, 364), (358, 359, 364, 365), (357, 358, 365, 366), (356, 357, 366, 367), (355, 356, 367, 368), (354, 355, 368, 369), (353, 354, 369, 370), (352, 353, 370, 371), (351, 352, 371, 372), (350, 351, 372, 373), (349, 350, 373, 374), (348, 349, 374, 375), (347, 348, 375, 376), (316, 347, 376), (316, 376, 377), (376, 375, 378, 377), (375, 374, 379, 378), (374, 373, 380, 379), (373, 372, 381, 380), (372, 371, 382, 381), (371, 370, 383, 382), (370, 369, 384, 383), (369, 368, 385, 384), (368, 367, 386, 385), (367, 366, 387, 386), (366, 365, 388, 387), (365, 364, 389, 388), (364, 363, 390, 389), (363, 362, 391, 390), (362, 90, 391), (391, 90, 392), (390, 391, 392, 393), (389, 390, 393, 394), (388, 389, 394, 395), (387, 388, 395, 396), (386, 387, 396, 397), (385, 386, 397, 398), (384, 385, 398, 399), (383, 384, 399, 400), (382, 383, 400, 401), (381, 382, 401, 402), (380, 381, 402, 403), (379, 380, 403, 404), (378, 379, 404, 405), (377, 378, 405, 406), (316, 377, 406), (316, 406, 407), (406, 405, 408, 407), (405, 404, 409, 408), (404, 403, 410, 409), (403, 402, 411, 410), (402, 401, 412, 411), (401, 400, 413, 412), (400, 399, 414, 413), (399, 398, 415, 414), (398, 397, 416, 415), (397, 396, 417, 416), (396, 395, 418, 417), (395, 394, 419, 418), (394, 393, 420, 419), (393, 392, 421, 420), (392, 90, 421), (421, 90, 422), (420, 421, 422, 423), (419, 420, 423, 424), (418, 419, 424, 425), (417, 418, 425, 426), (416, 417, 426, 427), (415, 416, 427, 428), (414, 415, 428, 429), (413, 414, 429, 430), (412, 413, 430, 431), (411, 412, 431, 432), (410, 411, 432, 433), (409, 410, 433, 434), (408, 409, 434, 435), (407, 408, 435, 436), (316, 407, 436), (316, 436, 437), (436, 435, 438, 437), (435, 434, 439, 438), (434, 433, 440, 439), (433, 432, 441, 440), (432, 431, 442, 441), (431, 430, 443, 442), (430, 429, 444, 443), (429, 428, 445, 444), (428, 427, 446, 445), (427, 426, 447, 446), (426, 425, 448, 447), (425, 424, 449, 448), (424, 423, 450, 449), (423, 422, 451, 450), (422, 90, 451), (451, 90, 452), (450, 451, 452, 453), (449, 450, 453, 454), (448, 449, 454, 455), (447, 448, 455, 456), (446, 447, 456, 457), (445, 446, 457, 458), (444, 445, 458, 459), (443, 444, 459, 460), (442, 443, 460, 461), (441, 442, 461, 462), (440, 441, 462, 463), (439, 440, 463, 464), (438, 439, 464, 465), (437, 438, 465, 466), (316, 437, 466), (316, 466, 467), (466, 465, 468, 467), (465, 464, 469, 468), (464, 463, 470, 469), (463, 462, 471, 470), (462, 461, 472, 471), (461, 460, 473, 472), (460, 459, 474, 473), (459, 458, 475, 474), (458, 457, 476, 475), (457, 456, 477, 476), (456, 455, 478, 477), (455, 454, 479, 478), (454, 453, 480, 479), (453, 452, 481, 480), (452, 90, 481)])
me_sphere.materials.append(mat_lampe)
me_sphere.use_remesh_preserve_volume = False
me_sphere.use_remesh_preserve_attributes = False
me_sphere.use_mirror_vertex_groups = False
me_sphere.update()

# ---- objects
ob_lamp_001 = bpy.data.objects.new('Lamp.001', light_lamp_001)
ob_circle = bpy.data.objects.new('Circle', me_circle)
ob_sphere = bpy.data.objects.new('Sphere', me_sphere)
ob_lamp = bpy.data.objects.new('Lamp', light_lamp)
ob_camera = bpy.data.objects.new('Camera', cam_camera)

# ---- transforms, parenting, visibility, modifiers, constraints
ob_lamp_001.location = (-3.116, -2.597, 4.629)
ob_lamp_001.rotation_euler = (0.6503, 0.05522, 1.866)
ob_lamp_001.lock_rotations_4d = False
ob_lamp_001.empty_display_type = 'ARROWS'
ob_lamp_001.color = (0.0, 0.0, 0.0, 0.0)
ob_lamp_001.lineart.crease_threshold = 0.0
ob_circle.location = (0.0, 0.0, 0.0)
ob_circle.rotation_euler = (-1.041e-15, 2.512e-15, -0.7854)
ob_circle.lineart.crease_threshold = 0.0
ob_sphere.parent = ob_circle
ob_sphere.location = (0.0, -0.6, 2.1)
ob_sphere.lineart.crease_threshold = 0.0
ob_lamp.location = (1.714, -3.76, 1.411)
ob_lamp.rotation_euler = (0.6503, 0.05522, 1.866)
ob_lamp.lock_rotations_4d = False
ob_lamp.empty_display_type = 'ARROWS'
ob_lamp.color = (0.0, 0.0, 0.0, 0.0)
ob_lamp.lineart.crease_threshold = 0.0
ob_camera.location = (-0.07037, -6.48, 1.318)
ob_camera.rotation_euler = (1.571, -4.73e-10, 0.01082)
ob_camera.lock_rotations_4d = False
ob_camera.empty_display_type = 'ARROWS'
ob_camera.color = (0.0, 0.0, 0.0, 0.0)
ob_camera.display_type = 'WIRE'
ob_camera.lineart.crease_threshold = 0.0

# ---- collection membership
col_collection_1.objects.link(ob_lamp_001)
col_collection_1.objects.link(ob_circle)
col_collection_1.objects.link(ob_sphere)
col_collection_1.objects.link(ob_lamp)
col_collection_1.objects.link(ob_camera)

# ---- scene / render settings (as saved in the file)
scene.camera = ob_camera
scene.frame_start = 1; scene.frame_end = 250; scene.frame_set(1)
scene.render.engine = 'BLENDER_EEVEE_NEXT'
scene.render.image_settings.color_mode = 'RGB'
scene.render.image_settings.compression = 90
scene.render.resolution_x = 20
scene.render.resolution_y = 50
scene.render.dither_intensity = 0.0
scene.render.bake_margin = 2
scene.render.bake_bias = 0.0
scene.cycles.use_denoising = False
scene.cycles.samples = 10
scene.cycles.sampling_pattern = 'TABULATED_SOBOL'
scene.cycles.light_sampling_threshold = 0.0
scene.cycles.use_adaptive_sampling = False
scene.cycles.use_light_tree = False
scene.cycles.blur_glossy = 0.0
scene.cycles.volume_bounces = 1
scene.cycles.pixel_filter_type = 'GAUSSIAN'
scene.cycles.sample_clamp_indirect = 0.0
scene.view_settings.view_transform = 'Standard'
bpy.context.view_layer.update()
